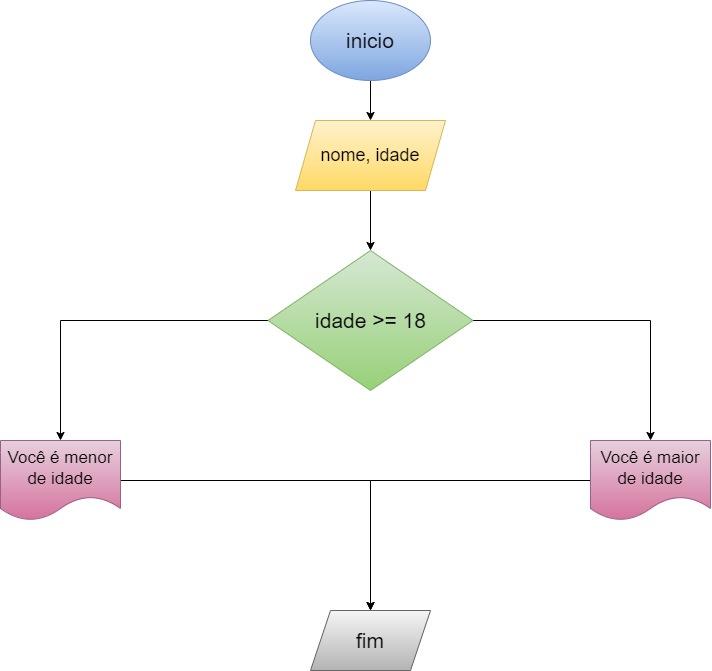

The diagram above was exported from draw.io. Its source (the exported page's mxGraphModel, read from the mxfile embedded in the PNG):
<mxGraphModel dx="1053" dy="671" grid="1" gridSize="10" guides="1" tooltips="1" connect="1" arrows="1" fold="1" page="1" pageScale="1" pageWidth="827" pageHeight="1169" math="0" shadow="0">
  <root>
    <mxCell id="0" />
    <mxCell id="1" parent="0" />
    <mxCell id="cnWYtU3D8UZZIzfRRNdC-6" style="edgeStyle=orthogonalEdgeStyle;rounded=0;orthogonalLoop=1;jettySize=auto;html=1;" edge="1" parent="1" source="cnWYtU3D8UZZIzfRRNdC-1" target="cnWYtU3D8UZZIzfRRNdC-2">
      <mxGeometry relative="1" as="geometry" />
    </mxCell>
    <mxCell id="cnWYtU3D8UZZIzfRRNdC-1" value="inicio" style="ellipse;whiteSpace=wrap;html=1;fontSize=21;fillColor=#dae8fc;strokeColor=#6c8ebf;gradientColor=#7ea6e0;" vertex="1" parent="1">
      <mxGeometry x="330" y="40" width="120" height="80" as="geometry" />
    </mxCell>
    <mxCell id="cnWYtU3D8UZZIzfRRNdC-7" style="edgeStyle=orthogonalEdgeStyle;rounded=0;orthogonalLoop=1;jettySize=auto;html=1;" edge="1" parent="1" source="cnWYtU3D8UZZIzfRRNdC-2" target="cnWYtU3D8UZZIzfRRNdC-3">
      <mxGeometry relative="1" as="geometry" />
    </mxCell>
    <mxCell id="cnWYtU3D8UZZIzfRRNdC-2" value="nome, idade" style="shape=parallelogram;perimeter=parallelogramPerimeter;whiteSpace=wrap;html=1;fixedSize=1;fillColor=#fff2cc;strokeColor=#d6b656;fontSize=18;gradientColor=#ffd966;" vertex="1" parent="1">
      <mxGeometry x="315" y="160" width="150" height="70" as="geometry" />
    </mxCell>
    <mxCell id="cnWYtU3D8UZZIzfRRNdC-18" style="edgeStyle=orthogonalEdgeStyle;rounded=0;orthogonalLoop=1;jettySize=auto;html=1;entryX=0.5;entryY=0;entryDx=0;entryDy=0;" edge="1" parent="1" source="cnWYtU3D8UZZIzfRRNdC-3" target="cnWYtU3D8UZZIzfRRNdC-11">
      <mxGeometry relative="1" as="geometry" />
    </mxCell>
    <mxCell id="cnWYtU3D8UZZIzfRRNdC-19" style="edgeStyle=orthogonalEdgeStyle;rounded=0;orthogonalLoop=1;jettySize=auto;html=1;" edge="1" parent="1" source="cnWYtU3D8UZZIzfRRNdC-3" target="cnWYtU3D8UZZIzfRRNdC-10">
      <mxGeometry relative="1" as="geometry" />
    </mxCell>
    <mxCell id="cnWYtU3D8UZZIzfRRNdC-3" value="idade &amp;gt;= 18" style="rhombus;whiteSpace=wrap;html=1;fillColor=#d5e8d4;strokeColor=#82b366;fontSize=21;gradientColor=#97d077;" vertex="1" parent="1">
      <mxGeometry x="287.5" y="290" width="205" height="140" as="geometry" />
    </mxCell>
    <mxCell id="cnWYtU3D8UZZIzfRRNdC-15" style="edgeStyle=orthogonalEdgeStyle;rounded=0;orthogonalLoop=1;jettySize=auto;html=1;entryX=0.5;entryY=0;entryDx=0;entryDy=0;" edge="1" parent="1" source="cnWYtU3D8UZZIzfRRNdC-10" target="cnWYtU3D8UZZIzfRRNdC-14">
      <mxGeometry relative="1" as="geometry" />
    </mxCell>
    <mxCell id="cnWYtU3D8UZZIzfRRNdC-10" value="Você é maior de idade" style="shape=document;whiteSpace=wrap;html=1;boundedLbl=1;fillColor=#e6d0de;gradientColor=#d5739d;strokeColor=#996185;fontSize=17;" vertex="1" parent="1">
      <mxGeometry x="610" y="480" width="120" height="80" as="geometry" />
    </mxCell>
    <mxCell id="cnWYtU3D8UZZIzfRRNdC-16" style="edgeStyle=orthogonalEdgeStyle;rounded=0;orthogonalLoop=1;jettySize=auto;html=1;entryX=0.5;entryY=0;entryDx=0;entryDy=0;" edge="1" parent="1" source="cnWYtU3D8UZZIzfRRNdC-11" target="cnWYtU3D8UZZIzfRRNdC-14">
      <mxGeometry relative="1" as="geometry" />
    </mxCell>
    <mxCell id="cnWYtU3D8UZZIzfRRNdC-11" value="Você é menor de idade" style="shape=document;whiteSpace=wrap;html=1;boundedLbl=1;fillColor=#e6d0de;gradientColor=#d5739d;strokeColor=#996185;fontSize=17;" vertex="1" parent="1">
      <mxGeometry x="20" y="480" width="120" height="80" as="geometry" />
    </mxCell>
    <mxCell id="cnWYtU3D8UZZIzfRRNdC-14" value="fim" style="shape=parallelogram;perimeter=parallelogramPerimeter;whiteSpace=wrap;html=1;fixedSize=1;fillColor=#f5f5f5;gradientColor=#b3b3b3;strokeColor=#666666;fontSize=21;" vertex="1" parent="1">
      <mxGeometry x="330" y="650" width="120" height="60" as="geometry" />
    </mxCell>
  </root>
</mxGraphModel>